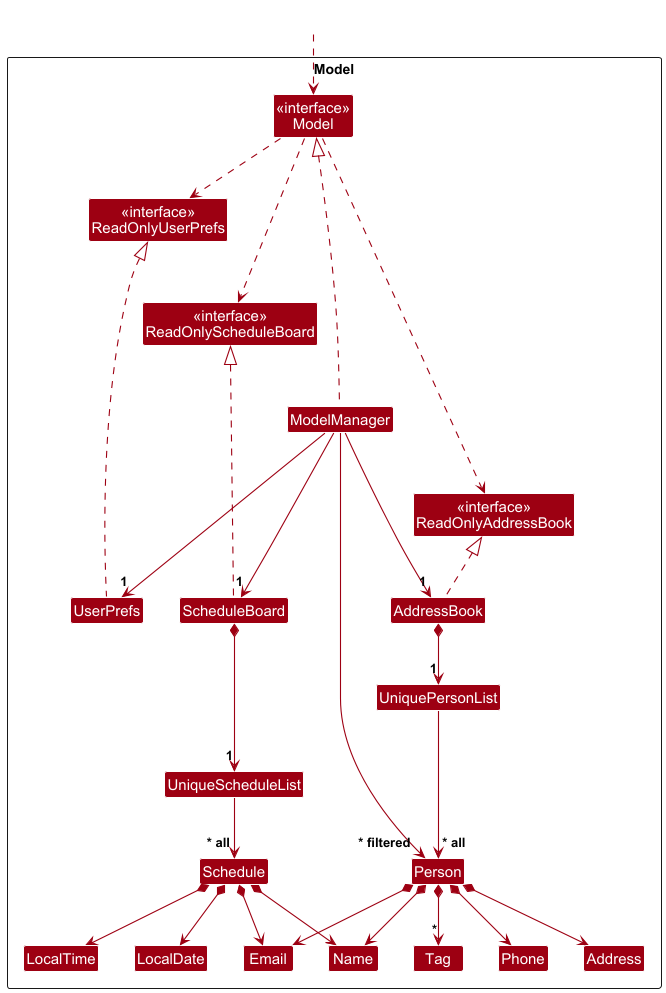

The diagram above was rendered by PlantUML. Its source (embedded in the PNG):
@startuml
!include style.puml
skinparam arrowThickness 1.1
skinparam arrowColor MODEL_COLOR
skinparam classBackgroundColor MODEL_COLOR

Package Model as ModelPackage <<Rectangle>>{
Class "<<interface>>\nReadOnlyAddressBook" as ReadOnlyAddressBook
Class "<<interface>>\nReadOnlyUserPrefs" as ReadOnlyUserPrefs
Class "<<interface>>\nReadOnlyScheduleBoard" as ReadOnlyScheduleBoard
Class "<<interface>>\nModel" as Model
Class AddressBook
Class ScheduleBoard
Class ModelManager
Class UserPrefs

Class UniquePersonList
Class Person
Class Address
Class Email
Class Name
Class Phone
Class Tag

Class UniqueScheduleList
Class Schedule
Class LocalDate
Class LocalTime

Class I #FFFFFF
}

Class HiddenOutside #FFFFFF
HiddenOutside ..> Model

AddressBook .up.|> ReadOnlyAddressBook
ScheduleBoard .up.|> ReadOnlyScheduleBoard

ModelManager .up...|> Model
Model ..> ReadOnlyUserPrefs
Model ..> ReadOnlyAddressBook
Model ...> ReadOnlyScheduleBoard
ModelManager ---> "1" AddressBook
ModelManager ---> "1" UserPrefs
ModelManager ---> "1" ScheduleBoard
UserPrefs .up.|> ReadOnlyUserPrefs

AddressBook *--> "1" UniquePersonList
UniquePersonList --> "~* all" Person
Person *--> Name
Person *--> Phone
Person *--> Email
Person *--> Address
Person *--> "*" Tag

ScheduleBoard *--> "1" UniqueScheduleList
UniqueScheduleList --> "~* all" Schedule
Schedule *--> LocalDate
Schedule *--> Name
Schedule *--> Email
Schedule *--> LocalTime

Person -[hidden]up--> I
UniquePersonList -[hidden]right-> I

Name -[hidden]right-> Phone
Phone -[hidden]right-> Address
Address -[hidden]right-> Email

ModelManager --> "~* filtered" Person
@enduml